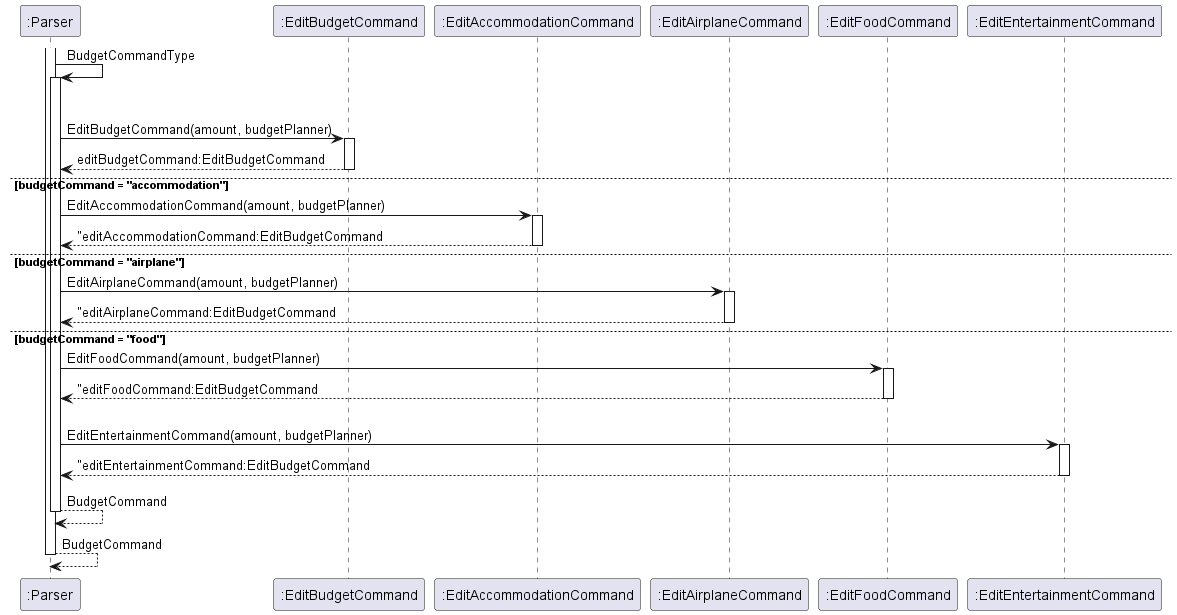

The diagram above was rendered by PlantUML. Its source (embedded in the PNG):
@startuml
'https://plantuml.com/sequence-diagram
activate ":Parser"
":Parser" -> ":Parser" : BudgetCommandType
activate ":Parser"
alt budgetCommand = "budget"
":Parser" -> ":EditBudgetCommand" : EditBudgetCommand(amount, budgetPlanner)
activate ":EditBudgetCommand"
":Parser" <-- ":EditBudgetCommand" : editBudgetCommand:EditBudgetCommand
deactivate ":EditBudgetCommand"
else budgetCommand = "accommodation"
":Parser" -> ":EditAccommodationCommand" : EditAccommodationCommand(amount, budgetPlanner)
activate ":EditAccommodationCommand"
":Parser" <-- ":EditAccommodationCommand" : "editAccommodationCommand:EditBudgetCommand
deactivate ":EditAccommodationCommand"
else budgetCommand = "airplane"
":Parser" -> ":EditAirplaneCommand" : EditAirplaneCommand(amount, budgetPlanner)
activate ":EditAirplaneCommand"
":Parser" <-- ":EditAirplaneCommand" : "editAirplaneCommand:EditBudgetCommand
deactivate ":EditAirplaneCommand"
else budgetCommand = "food"
":Parser" -> ":EditFoodCommand" : EditFoodCommand(amount, budgetPlanner)
activate ":EditFoodCommand"
":Parser" <-- ":EditFoodCommand" : "editFoodCommand:EditBudgetCommand
deactivate ":EditFoodCommand"
else budgetCommand = "entertainment"
":Parser" -> ":EditEntertainmentCommand" : EditEntertainmentCommand(amount, budgetPlanner)
activate ":EditEntertainmentCommand"
":Parser" <-- ":EditEntertainmentCommand" : "editEntertainmentCommand:EditBudgetCommand
deactivate ":EditEntertainmentCommand"
":Parser" --> ":Parser" : BudgetCommand
deactivate ":Parser"
":Parser" --> ":Parser" : BudgetCommand
deactivate ":Parser"
@enduml